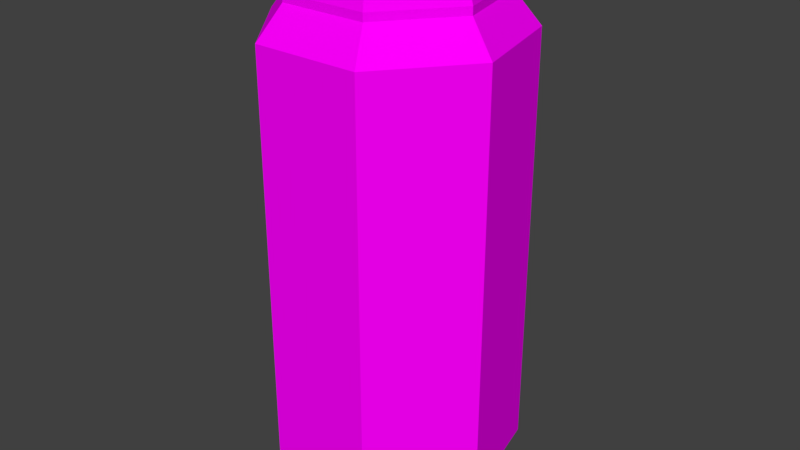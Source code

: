 # Source: bottle03.blend  (saved by Blender 2.79.0; exported with 4.5.12 LTS)
import bpy
from mathutils import Matrix  # noqa: F401  (used for matrix-valued properties, if any)

bpy.ops.wm.read_factory_settings(use_empty=True)
scene = bpy.context.scene
scene.name = 'Scene'

# ---- collections
col_collection_1 = bpy.data.collections.new('Collection 1'); scene.collection.children.link(col_collection_1)

# ---- images (referenced by path relative to the original .blend; pixels are not part of the script)
import os
ASSET_DIR = os.environ.get("B2B_ASSET_DIR", "")  # directory of the original .blend (textures are referenced by path, not embedded)
HERE = os.path.dirname(os.path.abspath(__file__))  # packed textures are extracted next to this script under _unpacked/

def load_image(name, relpath, width, height, colorspace="sRGB"):
    """Load a texture the original file referenced (path relative to the .blend, or extracted next to this script)."""
    p = next((c for c in (os.path.join(HERE, relpath), os.path.join(ASSET_DIR, relpath)) if relpath and os.path.exists(c)), "")
    if p:
        img = bpy.data.images.load(p, check_existing=True)
        img.name = name
    else:  # same state as the original file: an image datablock whose file is absent (Cycles renders it pink)
        img = bpy.data.images.new(name, width, height)
        img.source = "FILE"
        img.filepath = "//" + (relpath or name)
    img.colorspace_settings.name = colorspace
    return img
img_texturecolors_png = load_image('textureColors.png', 'textureColors.png', 1024, 1024, 'sRGB')

# ---- materials (node trees are filled in below, after node groups)
mat_material_001 = bpy.data.materials.new('Material.001')
mat_material_001.alpha_threshold = 0.0
mat_material_001.roughness = 0.5

# ---- material node trees
mat_material_001.use_nodes = True; mat_material_001.node_tree.nodes.clear()
_N = mat_material_001.node_tree.nodes; _L = mat_material_001.node_tree.links
n0 = _N.new('ShaderNodeOutputMaterial'); n0.name = 'Material Output'; n0.location = (300, 300)
n1 = _N.new('ShaderNodeBsdfDiffuse'); n1.name = 'Diffuse BSDF'; n1.location = (10, 300)
n2 = _N.new('ShaderNodeTexImage'); n2.name = 'Image Texture'; n2.location = (-180, 300)
n2.width = 140
n2.image = img_texturecolors_png
_L.new(n1.outputs[0], n0.inputs[0])
_L.new(n2.outputs[0], n1.inputs[0])
n0.is_active_output = True

# ---- world
world_world = bpy.data.worlds.new('World'); scene.world = world_world
world_world.color = (0.05088, 0.05088, 0.05088)
world_world.use_sun_shadow = False
world_world.sun_shadow_jitter_overblur = 0.0
world_world.cycles.sampling_method = 'MANUAL'

# ---- meshes
me_cylinder = bpy.data.meshes.new('Cylinder')
me_cylinder.from_pydata([(-6.812e-09, 0.8, 0.0), (-6.812e-09, 0.8, 2.951), (0.6255, 0.4988, 0.0), (0.6255, 0.4988, 2.951), (0.7799, -0.178, 0.0), (0.7799, -0.178, 2.951), (0.3471, -0.7208, 0.0), (0.3471, -0.7208, 2.951), (-0.3471, -0.7208, 0.0), (-0.3471, -0.7208, 2.951), (-0.7799, -0.178, 0.0), (-0.7799, -0.178, 2.951), (-0.6255, 0.4988, 0.0), (-0.6255, 0.4988, 2.951), (0.0, 1.0, 0.2385), (0.0, 1.0, 2.765), (0.7818, 0.6235, 2.765), (0.7818, 0.6235, 0.2385), (0.9749, -0.2225, 2.765), (0.9749, -0.2225, 0.2385), (0.4339, -0.901, 2.765), (0.4339, -0.901, 0.2385), (-0.4339, -0.901, 2.765), (-0.4339, -0.901, 0.2385), (-0.9749, -0.2225, 2.765), (-0.9749, -0.2225, 0.2385), (-0.7818, 0.6235, 2.765), (-0.7818, 0.6235, 0.2385), (0.6255, 0.4988, 2.997), (-6.812e-09, 0.8, 2.997), (0.7799, -0.178, 2.997), (0.3471, -0.7208, 2.997), (-0.3471, -0.7208, 2.997), (-0.7799, -0.178, 2.997), (-0.6255, 0.4988, 2.997), (0.5428, 0.4328, 3.223), (-1.147e-08, 0.6942, 3.223), (0.6768, -0.1545, 3.223), (0.3012, -0.6255, 3.223), (-0.3012, -0.6255, 3.223), (-0.6768, -0.1545, 3.223), (-0.5428, 0.4328, 3.223)], [], [(15, 1, 3, 16), (16, 3, 5, 18), (18, 5, 7, 20), (20, 7, 9, 22), (22, 9, 11, 24), (9, 7, 31, 32), (24, 11, 13, 26), (26, 13, 1, 15), (0, 2, 4, 6, 8, 10, 12), (12, 27, 14, 0), (27, 26, 15, 14), (10, 25, 27, 12), (25, 24, 26, 27), (8, 23, 25, 10), (23, 22, 24, 25), (6, 21, 23, 8), (21, 20, 22, 23), (4, 19, 21, 6), (19, 18, 20, 21), (2, 17, 19, 4), (17, 16, 18, 19), (0, 14, 17, 2), (14, 15, 16, 17), (29, 34, 41, 36), (1, 13, 34, 29), (5, 3, 28, 30), (11, 9, 32, 33), (3, 1, 29, 28), (7, 5, 30, 31), (13, 11, 33, 34), (35, 36, 41, 40, 39, 38, 37), (33, 32, 39, 40), (31, 30, 37, 38), (28, 29, 36, 35), (34, 33, 40, 41), (32, 31, 38, 39), (30, 28, 35, 37)])
_uv = me_cylinder.uv_layers.new(name='UVMap')
_uv.uv.foreach_set('vector', [0.4434, 0.2559, 0.4871, 0.2559, 0.4871, 0.2996, 0.4434, 0.2996, 0.4434, 0.2559, 0.4871, 0.2559, 0.4871, 0.2996, 0.4434, 0.2996, 0.4434, 0.2559, 0.4871, 0.2559, 0.4871, 0.2996, 0.4434, 0.2996, 0.4434, 0.2559, 0.4871, 0.2559, 0.4871, 0.2996, 0.4434, 0.2996, 0.4434, 0.2559, 0.4871, 0.2559, 0.4871, 0.2996, 0.4434, 0.2996, 0.7321, 0.8227, 0.7758, 0.8227, 0.7758, 0.8664, 0.7321, 0.8664, 0.4434, 0.2559, 0.4871, 0.2559, 0.4871, 0.2996, 0.4434, 0.2996, 0.4434, 0.2559, 0.4871, 0.2559, 0.4871, 0.2996, 0.4434, 0.2996, 0.4652, 0.2996, 0.4823, 0.2914, 0.4865, 0.2729, 0.4747, 0.2581, 0.4557, 0.2581, 0.4439, 0.2729, 0.4481, 0.2914, 0.4434, 0.2559, 0.4871, 0.2559, 0.4871, 0.2996, 0.4434, 0.2996, 0.4434, 0.2559, 0.4871, 0.2559, 0.4871, 0.2996, 0.4434, 0.2996, 0.4434, 0.2559, 0.4871, 0.2559, 0.4871, 0.2996, 0.4434, 0.2996, 0.4434, 0.2559, 0.4871, 0.2559, 0.4871, 0.2996, 0.4434, 0.2996, 0.4434, 0.2559, 0.4871, 0.2559, 0.4871, 0.2996, 0.4434, 0.2996, 0.4434, 0.2559, 0.4871, 0.2559, 0.4871, 0.2996, 0.4434, 0.2996, 0.4434, 0.2559, 0.4871, 0.2559, 0.4871, 0.2996, 0.4434, 0.2996, 0.4434, 0.2559, 0.4871, 0.2559, 0.4871, 0.2996, 0.4434, 0.2996, 0.4434, 0.2559, 0.4871, 0.2559, 0.4871, 0.2996, 0.4434, 0.2996, 0.4434, 0.2559, 0.4871, 0.2559, 0.4871, 0.2996, 0.4434, 0.2996, 0.4434, 0.2559, 0.4871, 0.2559, 0.4871, 0.2996, 0.4434, 0.2996, 0.4434, 0.2559, 0.4871, 0.2559, 0.4871, 0.2996, 0.4434, 0.2996, 0.4434, 0.2559, 0.4871, 0.2559, 0.4871, 0.2996, 0.4434, 0.2996, 0.4434, 0.2559, 0.4871, 0.2559, 0.4871, 0.2996, 0.4434, 0.2996, 0.7321, 0.8227, 0.7758, 0.8227, 0.7758, 0.8664, 0.7321, 0.8664, 0.7321, 0.8227, 0.7758, 0.8227, 0.7758, 0.8664, 0.7321, 0.8664, 0.7321, 0.8227, 0.7758, 0.8227, 0.7758, 0.8664, 0.7321, 0.8664, 0.7321, 0.8227, 0.7758, 0.8227, 0.7758, 0.8664, 0.7321, 0.8664, 0.7321, 0.8227, 0.7758, 0.8227, 0.7758, 0.8664, 0.7321, 0.8664, 0.7321, 0.8227, 0.7758, 0.8227, 0.7758, 0.8664, 0.7321, 0.8664, 0.7321, 0.8227, 0.7758, 0.8227, 0.7758, 0.8664, 0.7321, 0.8664, 0.754, 0.8664, 0.7711, 0.8582, 0.7753, 0.8397, 0.7635, 0.8248, 0.7445, 0.8248, 0.7327, 0.8397, 0.7369, 0.8582, 0.7321, 0.8227, 0.7758, 0.8227, 0.7758, 0.8664, 0.7321, 0.8664, 0.7321, 0.8227, 0.7758, 0.8227, 0.7758, 0.8664, 0.7321, 0.8664, 0.7321, 0.8227, 0.7758, 0.8227, 0.7758, 0.8664, 0.7321, 0.8664, 0.7321, 0.8227, 0.7758, 0.8227, 0.7758, 0.8664, 0.7321, 0.8664, 0.7321, 0.8227, 0.7758, 0.8227, 0.7758, 0.8664, 0.7321, 0.8664, 0.7321, 0.8227, 0.7758, 0.8227, 0.7758, 0.8664, 0.7321, 0.8664])
me_cylinder.materials.append(mat_material_001)
me_cylinder.use_remesh_preserve_volume = False
me_cylinder.use_remesh_preserve_attributes = False
me_cylinder.use_mirror_vertex_groups = False
me_cylinder.update()

# ---- objects
ob_cylinder = bpy.data.objects.new('Cylinder', me_cylinder)

# ---- transforms, parenting, visibility, modifiers, constraints
ob_cylinder.location = (0.0, 0.0, 0.0)
ob_cylinder.scale = (0.1, 0.1, 0.1349)
ob_cylinder.lineart.crease_threshold = 0.0

# ---- collection membership
col_collection_1.objects.link(ob_cylinder)

# ---- scene / render settings (as saved in the file)
scene.frame_start = 1; scene.frame_end = 250; scene.frame_set(2)
scene.render.engine = 'CYCLES'
scene.render.resolution_percentage = 50
scene.render.dither_intensity = 0.0
scene.cycles.use_denoising = False
scene.cycles.samples = 128
scene.cycles.sampling_pattern = 'TABULATED_SOBOL'
scene.cycles.use_adaptive_sampling = False
scene.cycles.use_light_tree = False
scene.cycles.blur_glossy = 0.0
scene.cycles.sample_clamp_indirect = 0.0
scene.view_settings.view_transform = 'Standard'
bpy.context.view_layer.update()

# ---- added for rendering (the .blend has no active camera and no usable light): camera, sun
cam_auto = bpy.data.cameras.new('AutoCamera')
cam_auto.lens = 50.0
cam_auto.sensor_width = 36.0
cam_auto.clip_end = 1000.0
ob_auto_camera = bpy.data.objects.new('AutoCamera', cam_auto)
scene.collection.objects.link(ob_auto_camera)
ob_auto_camera.location = (0.474779, -0.564783, 0.59729)
ob_auto_camera.rotation_euler = (1.09748, -7.21219e-08, 0.694738)
scene.camera = ob_auto_camera
light_auto_sun = bpy.data.lights.new('AutoSun', 'SUN')
light_auto_sun.energy = 3.0
light_auto_sun.angle = 0.0523599
ob_auto_sun = bpy.data.objects.new('AutoSun', light_auto_sun)
scene.collection.objects.link(ob_auto_sun)
ob_auto_sun.rotation_euler = (0.872665, 0.174533, 0.523599)
bpy.context.view_layer.update()
